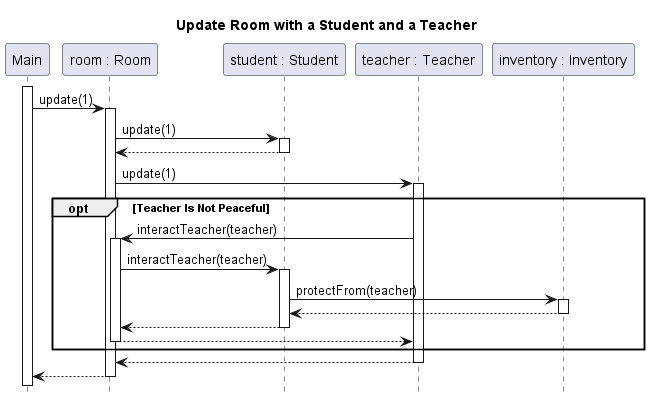

The diagram above was rendered by PlantUML. Its source (embedded in the PNG):
@startuml room-update-student-teacher
title Update Room with a Student and a Teacher
hide footbox
autoactivate on
skinparam SequenceReferenceBackgroundColor white

participant Main
participant "room : Room" as room
participant "student : Student" as s
participant "teacher : Teacher" as t
participant "inventory : Inventory" as inv

activate Main
Main -> room : update(1)
	room -> s : update(1)
	return
	room -> t : update(1)
	opt Teacher Is Not Peaceful
        t -> room : interactTeacher(teacher)
            room -> s : interactTeacher(teacher)
                s -> inv ++: protectFrom(teacher)
                return
            return
	    return
    end
    return
return


@enduml